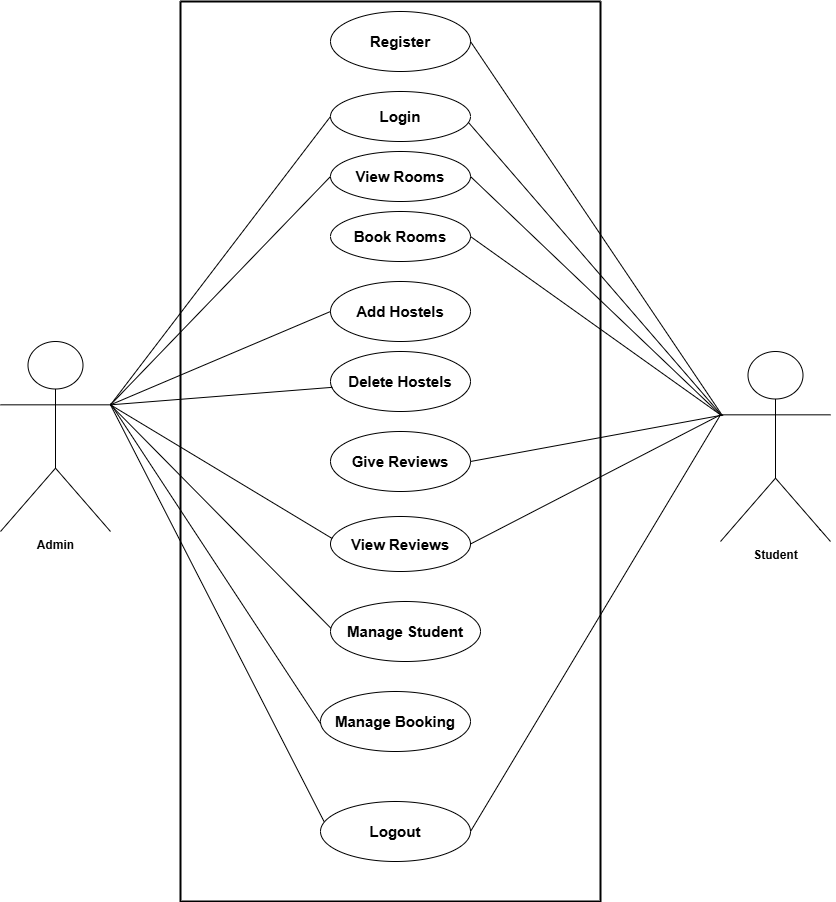

The diagram above was exported from draw.io. Its source (the exported page's mxGraphModel, read from the mxfile embedded in the PNG):
<mxGraphModel dx="832" dy="1573" grid="1" gridSize="10" guides="1" tooltips="1" connect="1" arrows="1" fold="1" page="1" pageScale="1" pageWidth="850" pageHeight="1100" math="0" shadow="0">
  <root>
    <mxCell id="0" />
    <mxCell id="1" parent="0" />
    <mxCell id="GwtdgL7RVPAHtu1b2r2b-1" value="&lt;b&gt;&lt;font style=&quot;font-size: 15px;&quot;&gt;Register&lt;/font&gt;&lt;/b&gt;" style="ellipse;whiteSpace=wrap;html=1;" parent="1" vertex="1">
      <mxGeometry x="340" y="10" width="140" height="60" as="geometry" />
    </mxCell>
    <mxCell id="GwtdgL7RVPAHtu1b2r2b-2" value="&lt;b&gt;&lt;font style=&quot;font-size: 15px;&quot;&gt;Login&lt;/font&gt;&lt;/b&gt;" style="ellipse;whiteSpace=wrap;html=1;" parent="1" vertex="1">
      <mxGeometry x="340" y="90" width="140" height="50" as="geometry" />
    </mxCell>
    <mxCell id="GwtdgL7RVPAHtu1b2r2b-3" value="&lt;b&gt;&lt;font style=&quot;font-size: 15px;&quot;&gt;View Rooms&lt;/font&gt;&lt;/b&gt;" style="ellipse;whiteSpace=wrap;html=1;" parent="1" vertex="1">
      <mxGeometry x="340" y="150" width="140" height="50" as="geometry" />
    </mxCell>
    <mxCell id="GwtdgL7RVPAHtu1b2r2b-4" value="&lt;b&gt;&lt;font style=&quot;font-size: 15px;&quot;&gt;Book Rooms&lt;/font&gt;&lt;/b&gt;" style="ellipse;whiteSpace=wrap;html=1;" parent="1" vertex="1">
      <mxGeometry x="340" y="210" width="140" height="50" as="geometry" />
    </mxCell>
    <mxCell id="GwtdgL7RVPAHtu1b2r2b-5" value="&lt;b&gt;&lt;font style=&quot;font-size: 15px;&quot;&gt;Add Hostels&lt;/font&gt;&lt;/b&gt;" style="ellipse;whiteSpace=wrap;html=1;" parent="1" vertex="1">
      <mxGeometry x="340" y="280" width="140" height="60" as="geometry" />
    </mxCell>
    <mxCell id="GwtdgL7RVPAHtu1b2r2b-6" value="&lt;b&gt;&lt;font style=&quot;font-size: 15px;&quot;&gt;Delete Hostels&lt;/font&gt;&lt;/b&gt;" style="ellipse;whiteSpace=wrap;html=1;" parent="1" vertex="1">
      <mxGeometry x="340" y="350" width="140" height="60" as="geometry" />
    </mxCell>
    <mxCell id="GwtdgL7RVPAHtu1b2r2b-7" value="&lt;b&gt;&lt;font style=&quot;font-size: 15px;&quot;&gt;Give Reviews&lt;/font&gt;&lt;/b&gt;" style="ellipse;whiteSpace=wrap;html=1;" parent="1" vertex="1">
      <mxGeometry x="340" y="430" width="140" height="60" as="geometry" />
    </mxCell>
    <mxCell id="GwtdgL7RVPAHtu1b2r2b-8" value="&lt;b&gt;&lt;font style=&quot;font-size: 15px;&quot;&gt;View Reviews&lt;/font&gt;&lt;/b&gt;" style="ellipse;whiteSpace=wrap;html=1;" parent="1" vertex="1">
      <mxGeometry x="340" y="515" width="140" height="55" as="geometry" />
    </mxCell>
    <mxCell id="GwtdgL7RVPAHtu1b2r2b-9" value="&lt;b&gt;&lt;font style=&quot;font-size: 15px;&quot;&gt;Manage Student&lt;/font&gt;&lt;/b&gt;" style="ellipse;whiteSpace=wrap;html=1;" parent="1" vertex="1">
      <mxGeometry x="340" y="600" width="150" height="60" as="geometry" />
    </mxCell>
    <mxCell id="GwtdgL7RVPAHtu1b2r2b-11" value="&lt;b&gt;Admin&lt;/b&gt;" style="shape=umlActor;html=1;verticalLabelPosition=bottom;verticalAlign=top;align=center;" parent="1" vertex="1">
      <mxGeometry x="10" y="340" width="110" height="190" as="geometry" />
    </mxCell>
    <mxCell id="GwtdgL7RVPAHtu1b2r2b-18" value="`" style="text;html=1;align=center;verticalAlign=middle;resizable=0;points=[];autosize=1;strokeColor=none;fillColor=none;" parent="1" vertex="1">
      <mxGeometry x="815" y="518" width="30" height="30" as="geometry" />
    </mxCell>
    <mxCell id="GwtdgL7RVPAHtu1b2r2b-21" value="&lt;b&gt;Student&lt;/b&gt;" style="shape=umlActor;html=1;verticalLabelPosition=bottom;verticalAlign=top;align=center;" parent="1" vertex="1">
      <mxGeometry x="730" y="350" width="110" height="190" as="geometry" />
    </mxCell>
    <mxCell id="GwtdgL7RVPAHtu1b2r2b-24" value="" style="edgeStyle=none;html=1;endArrow=none;verticalAlign=bottom;rounded=0;entryX=0;entryY=0.5;entryDx=0;entryDy=0;exitX=1;exitY=0.3333333333333333;exitDx=0;exitDy=0;exitPerimeter=0;" parent="1" source="GwtdgL7RVPAHtu1b2r2b-11" target="GwtdgL7RVPAHtu1b2r2b-2" edge="1">
      <mxGeometry width="160" relative="1" as="geometry">
        <mxPoint x="180" y="120" as="sourcePoint" />
        <mxPoint x="340" y="120" as="targetPoint" />
      </mxGeometry>
    </mxCell>
    <mxCell id="GwtdgL7RVPAHtu1b2r2b-26" value="" style="edgeStyle=none;html=1;endArrow=none;verticalAlign=bottom;rounded=0;entryX=0;entryY=0.5;entryDx=0;entryDy=0;exitX=1;exitY=0.3333333333333333;exitDx=0;exitDy=0;exitPerimeter=0;" parent="1" source="GwtdgL7RVPAHtu1b2r2b-11" target="GwtdgL7RVPAHtu1b2r2b-3" edge="1">
      <mxGeometry width="160" relative="1" as="geometry">
        <mxPoint x="180" y="300" as="sourcePoint" />
        <mxPoint x="340" y="300" as="targetPoint" />
      </mxGeometry>
    </mxCell>
    <mxCell id="GwtdgL7RVPAHtu1b2r2b-27" value="" style="edgeStyle=none;html=1;endArrow=none;verticalAlign=bottom;rounded=0;entryX=0;entryY=0.5;entryDx=0;entryDy=0;exitX=1;exitY=0.3333333333333333;exitDx=0;exitDy=0;exitPerimeter=0;" parent="1" source="GwtdgL7RVPAHtu1b2r2b-11" target="GwtdgL7RVPAHtu1b2r2b-5" edge="1">
      <mxGeometry width="160" relative="1" as="geometry">
        <mxPoint x="180" y="300" as="sourcePoint" />
        <mxPoint x="340" y="300" as="targetPoint" />
      </mxGeometry>
    </mxCell>
    <mxCell id="GwtdgL7RVPAHtu1b2r2b-28" value="" style="edgeStyle=none;html=1;endArrow=none;verticalAlign=bottom;rounded=0;entryX=0.014;entryY=0.597;entryDx=0;entryDy=0;entryPerimeter=0;exitX=1;exitY=0.3333333333333333;exitDx=0;exitDy=0;exitPerimeter=0;" parent="1" source="GwtdgL7RVPAHtu1b2r2b-11" target="GwtdgL7RVPAHtu1b2r2b-6" edge="1">
      <mxGeometry width="160" relative="1" as="geometry">
        <mxPoint x="180" y="470" as="sourcePoint" />
        <mxPoint x="340" y="470" as="targetPoint" />
      </mxGeometry>
    </mxCell>
    <mxCell id="GwtdgL7RVPAHtu1b2r2b-29" value="" style="edgeStyle=none;html=1;endArrow=none;verticalAlign=bottom;rounded=0;entryX=0.012;entryY=0.4;entryDx=0;entryDy=0;entryPerimeter=0;exitX=1;exitY=0.3333333333333333;exitDx=0;exitDy=0;exitPerimeter=0;" parent="1" source="GwtdgL7RVPAHtu1b2r2b-11" target="GwtdgL7RVPAHtu1b2r2b-8" edge="1">
      <mxGeometry width="160" relative="1" as="geometry">
        <mxPoint x="180" y="470" as="sourcePoint" />
        <mxPoint x="340" y="470" as="targetPoint" />
      </mxGeometry>
    </mxCell>
    <mxCell id="GwtdgL7RVPAHtu1b2r2b-30" value="" style="edgeStyle=none;html=1;endArrow=none;verticalAlign=bottom;rounded=0;entryX=0.002;entryY=0.444;entryDx=0;entryDy=0;entryPerimeter=0;exitX=1;exitY=0.3333333333333333;exitDx=0;exitDy=0;exitPerimeter=0;" parent="1" source="GwtdgL7RVPAHtu1b2r2b-11" target="GwtdgL7RVPAHtu1b2r2b-9" edge="1">
      <mxGeometry width="160" relative="1" as="geometry">
        <mxPoint x="180" y="390" as="sourcePoint" />
        <mxPoint x="340" y="470" as="targetPoint" />
      </mxGeometry>
    </mxCell>
    <mxCell id="GwtdgL7RVPAHtu1b2r2b-31" value="" style="edgeStyle=none;html=1;endArrow=none;verticalAlign=bottom;rounded=0;entryX=0.027;entryY=0.35;entryDx=0;entryDy=0;entryPerimeter=0;exitX=1;exitY=0.3333333333333333;exitDx=0;exitDy=0;exitPerimeter=0;" parent="1" source="GwtdgL7RVPAHtu1b2r2b-11" target="GwtdgL7RVPAHtu1b2r2b-22" edge="1">
      <mxGeometry width="160" relative="1" as="geometry">
        <mxPoint x="180" y="390" as="sourcePoint" />
        <mxPoint x="480" y="610" as="targetPoint" />
      </mxGeometry>
    </mxCell>
    <mxCell id="GwtdgL7RVPAHtu1b2r2b-32" value="" style="edgeStyle=none;html=1;endArrow=none;verticalAlign=bottom;rounded=0;exitX=1;exitY=0.5;exitDx=0;exitDy=0;entryX=0.017;entryY=0.337;entryDx=0;entryDy=0;entryPerimeter=0;" parent="1" source="GwtdgL7RVPAHtu1b2r2b-1" target="GwtdgL7RVPAHtu1b2r2b-21" edge="1">
      <mxGeometry width="160" relative="1" as="geometry">
        <mxPoint x="580" y="290" as="sourcePoint" />
        <mxPoint x="730" y="410" as="targetPoint" />
      </mxGeometry>
    </mxCell>
    <mxCell id="GwtdgL7RVPAHtu1b2r2b-33" value="" style="edgeStyle=none;html=1;endArrow=none;verticalAlign=bottom;rounded=0;exitX=0.99;exitY=0.634;exitDx=0;exitDy=0;exitPerimeter=0;entryX=0.014;entryY=0.338;entryDx=0;entryDy=0;entryPerimeter=0;" parent="1" source="GwtdgL7RVPAHtu1b2r2b-2" target="GwtdgL7RVPAHtu1b2r2b-21" edge="1">
      <mxGeometry width="160" relative="1" as="geometry">
        <mxPoint x="580" y="290" as="sourcePoint" />
        <mxPoint x="730" y="410" as="targetPoint" />
      </mxGeometry>
    </mxCell>
    <mxCell id="GwtdgL7RVPAHtu1b2r2b-34" value="" style="edgeStyle=none;html=1;endArrow=none;verticalAlign=bottom;rounded=0;exitX=1;exitY=0.5;exitDx=0;exitDy=0;entryX=0;entryY=0.3333333333333333;entryDx=0;entryDy=0;entryPerimeter=0;" parent="1" source="GwtdgL7RVPAHtu1b2r2b-3" target="GwtdgL7RVPAHtu1b2r2b-21" edge="1">
      <mxGeometry width="160" relative="1" as="geometry">
        <mxPoint x="580" y="290" as="sourcePoint" />
        <mxPoint x="740" y="290" as="targetPoint" />
      </mxGeometry>
    </mxCell>
    <mxCell id="GwtdgL7RVPAHtu1b2r2b-35" value="" style="edgeStyle=none;html=1;endArrow=none;verticalAlign=bottom;rounded=0;exitX=1;exitY=0.5;exitDx=0;exitDy=0;entryX=0;entryY=0.3333333333333333;entryDx=0;entryDy=0;entryPerimeter=0;" parent="1" source="GwtdgL7RVPAHtu1b2r2b-4" target="GwtdgL7RVPAHtu1b2r2b-21" edge="1">
      <mxGeometry width="160" relative="1" as="geometry">
        <mxPoint x="580" y="290" as="sourcePoint" />
        <mxPoint x="740" y="290" as="targetPoint" />
      </mxGeometry>
    </mxCell>
    <mxCell id="GwtdgL7RVPAHtu1b2r2b-36" value="" style="edgeStyle=none;html=1;endArrow=none;verticalAlign=bottom;rounded=0;exitX=1;exitY=0.5;exitDx=0;exitDy=0;entryX=0.024;entryY=0.334;entryDx=0;entryDy=0;entryPerimeter=0;" parent="1" source="GwtdgL7RVPAHtu1b2r2b-7" target="GwtdgL7RVPAHtu1b2r2b-21" edge="1">
      <mxGeometry width="160" relative="1" as="geometry">
        <mxPoint x="580" y="290" as="sourcePoint" />
        <mxPoint x="740" y="290" as="targetPoint" />
      </mxGeometry>
    </mxCell>
    <mxCell id="GwtdgL7RVPAHtu1b2r2b-37" value="" style="edgeStyle=none;html=1;endArrow=none;verticalAlign=bottom;rounded=0;exitX=1;exitY=0.5;exitDx=0;exitDy=0;entryX=0;entryY=0.3333333333333333;entryDx=0;entryDy=0;entryPerimeter=0;" parent="1" source="GwtdgL7RVPAHtu1b2r2b-8" target="GwtdgL7RVPAHtu1b2r2b-21" edge="1">
      <mxGeometry width="160" relative="1" as="geometry">
        <mxPoint x="580" y="290" as="sourcePoint" />
        <mxPoint x="690" y="390" as="targetPoint" />
      </mxGeometry>
    </mxCell>
    <mxCell id="GwtdgL7RVPAHtu1b2r2b-38" value="" style="edgeStyle=none;html=1;endArrow=none;verticalAlign=bottom;rounded=0;exitX=1;exitY=0.5;exitDx=0;exitDy=0;entryX=0;entryY=0.3333333333333333;entryDx=0;entryDy=0;entryPerimeter=0;" parent="1" source="GwtdgL7RVPAHtu1b2r2b-22" target="GwtdgL7RVPAHtu1b2r2b-21" edge="1">
      <mxGeometry width="160" relative="1" as="geometry">
        <mxPoint x="580" y="580" as="sourcePoint" />
        <mxPoint x="740" y="580" as="targetPoint" />
      </mxGeometry>
    </mxCell>
    <mxCell id="GwtdgL7RVPAHtu1b2r2b-39" value="" style="swimlane;startSize=0;strokeWidth=2;" parent="1" vertex="1">
      <mxGeometry x="190" width="420" height="900" as="geometry" />
    </mxCell>
    <mxCell id="GwtdgL7RVPAHtu1b2r2b-22" value="&lt;b&gt;&lt;font style=&quot;font-size: 15px;&quot;&gt;Logout&lt;/font&gt;&lt;/b&gt;" style="ellipse;whiteSpace=wrap;html=1;" parent="GwtdgL7RVPAHtu1b2r2b-39" vertex="1">
      <mxGeometry x="140" y="800" width="150" height="60" as="geometry" />
    </mxCell>
    <mxCell id="GLbULPQEv3dUmEh5zqmk-1" value="&lt;b&gt;&lt;font style=&quot;font-size: 15px;&quot;&gt;Manage Booking&lt;/font&gt;&lt;/b&gt;" style="ellipse;whiteSpace=wrap;html=1;" parent="GwtdgL7RVPAHtu1b2r2b-39" vertex="1">
      <mxGeometry x="140" y="690" width="150" height="60" as="geometry" />
    </mxCell>
    <mxCell id="GLbULPQEv3dUmEh5zqmk-3" value="" style="endArrow=none;html=1;rounded=0;entryX=0;entryY=0.5;entryDx=0;entryDy=0;" parent="1" edge="1">
      <mxGeometry width="50" height="50" relative="1" as="geometry">
        <mxPoint x="120" y="402" as="sourcePoint" />
        <mxPoint x="330" y="722" as="targetPoint" />
      </mxGeometry>
    </mxCell>
  </root>
</mxGraphModel>